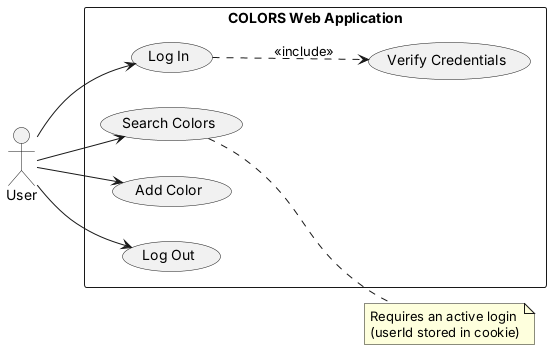

The diagram above was rendered by PlantUML. Its source (embedded in the PNG):
@startuml
left to right direction
actor "User" as U
rectangle "COLORS Web Application" {
  usecase "Log In" as UC1
  usecase "Search Colors" as UC2
  usecase "Add Color" as UC3
  usecase "Log Out" as UC4
  usecase "Verify Credentials" as UC5
}
U --> UC1
U --> UC2
U --> UC3
U --> UC4
UC1 ..> UC5 : <<include>>
note right of UC2
  Requires an active login
  (userId stored in cookie)
end note
@enduml